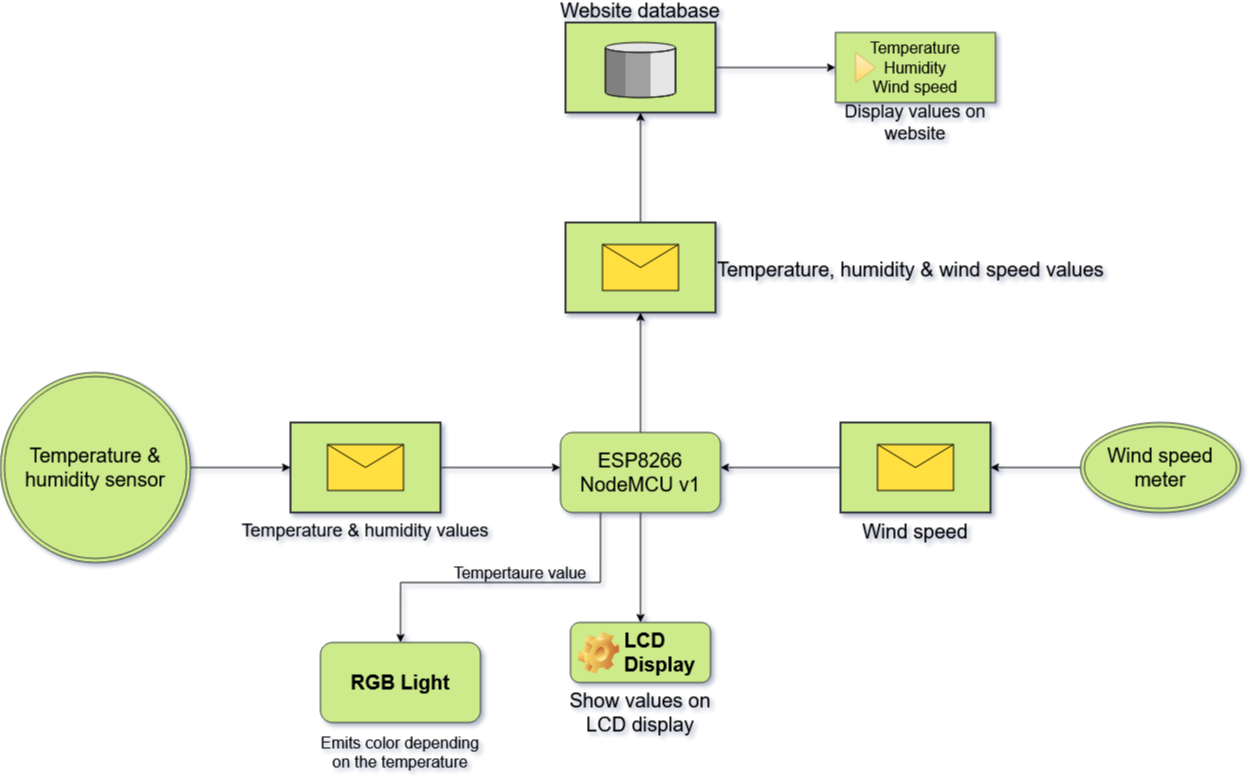

The diagram above was exported from draw.io. Its source (the exported page's mxGraphModel, read from the mxfile embedded in the PNG):
<mxGraphModel dx="1673" dy="956" grid="1" gridSize="10" guides="1" tooltips="1" connect="1" arrows="1" fold="1" page="1" pageScale="1.5" pageWidth="1169" pageHeight="826" background="none" math="0" shadow="0">
  <root>
    <mxCell id="0" style=";html=1;" />
    <mxCell id="1" style=";html=1;" parent="0" />
    <mxCell id="BzTIujFZCTQ6cvbx997V-9" style="edgeStyle=orthogonalEdgeStyle;rounded=0;orthogonalLoop=1;jettySize=auto;html=1;exitX=1;exitY=0.5;exitDx=0;exitDy=0;exitPerimeter=0;entryX=0;entryY=0.5;entryDx=0;entryDy=0;fontSize=20;" parent="1" source="BzTIujFZCTQ6cvbx997V-2" edge="1">
      <mxGeometry relative="1" as="geometry">
        <mxPoint x="799.9999999999995" y="565" as="targetPoint" />
      </mxGeometry>
    </mxCell>
    <mxCell id="BzTIujFZCTQ6cvbx997V-2" value="Temperature &amp; humidity values" style="strokeWidth=2;outlineConnect=0;dashed=0;align=center;fontSize=18;fillColor=#cdeb8b;verticalLabelPosition=bottom;verticalAlign=top;shape=mxgraph.eip.envelope_wrapper;strokeColor=#36393d;" parent="1" vertex="1">
      <mxGeometry x="530" y="520" width="150" height="90" as="geometry" />
    </mxCell>
    <mxCell id="BzTIujFZCTQ6cvbx997V-8" style="edgeStyle=orthogonalEdgeStyle;rounded=0;orthogonalLoop=1;jettySize=auto;html=1;exitX=0;exitY=0.5;exitDx=0;exitDy=0;exitPerimeter=0;fontSize=20;" parent="1" source="BzTIujFZCTQ6cvbx997V-3" edge="1">
      <mxGeometry relative="1" as="geometry">
        <mxPoint x="959.9999999999995" y="565" as="targetPoint" />
      </mxGeometry>
    </mxCell>
    <mxCell id="BzTIujFZCTQ6cvbx997V-3" value="Wind speed" style="strokeWidth=2;outlineConnect=0;dashed=0;align=center;fontSize=20;fillColor=#cdeb8b;verticalLabelPosition=bottom;verticalAlign=top;shape=mxgraph.eip.envelope_wrapper;strokeColor=#36393d;" parent="1" vertex="1">
      <mxGeometry x="1080" y="520" width="150" height="90" as="geometry" />
    </mxCell>
    <mxCell id="BzTIujFZCTQ6cvbx997V-29" style="edgeStyle=orthogonalEdgeStyle;rounded=0;orthogonalLoop=1;jettySize=auto;html=1;exitX=1;exitY=0.5;exitDx=0;exitDy=0;exitPerimeter=0;entryX=0;entryY=0.5;entryDx=0;entryDy=0;fontSize=16;" parent="1" source="BzTIujFZCTQ6cvbx997V-5" target="BzTIujFZCTQ6cvbx997V-27" edge="1">
      <mxGeometry relative="1" as="geometry" />
    </mxCell>
    <mxCell id="BzTIujFZCTQ6cvbx997V-5" value="Website database" style="strokeWidth=2;outlineConnect=0;dashed=0;align=center;fontSize=20;verticalLabelPosition=top;verticalAlign=bottom;shape=mxgraph.eip.message_store;fillColor=#cdeb8b;strokeColor=#36393d;labelPosition=center;" parent="1" vertex="1">
      <mxGeometry x="805" y="120" width="150" height="90" as="geometry" />
    </mxCell>
    <mxCell id="BzTIujFZCTQ6cvbx997V-17" style="edgeStyle=orthogonalEdgeStyle;rounded=0;orthogonalLoop=1;jettySize=auto;html=1;entryX=0.5;entryY=0;entryDx=0;entryDy=0;fontSize=20;" parent="1" source="BzTIujFZCTQ6cvbx997V-13" target="BzTIujFZCTQ6cvbx997V-15" edge="1">
      <mxGeometry relative="1" as="geometry" />
    </mxCell>
    <mxCell id="BzTIujFZCTQ6cvbx997V-38" style="edgeStyle=orthogonalEdgeStyle;rounded=0;orthogonalLoop=1;jettySize=auto;html=1;exitX=0.5;exitY=0;exitDx=0;exitDy=0;entryX=0.5;entryY=1;entryDx=0;entryDy=0;entryPerimeter=0;fontSize=18;fontColor=none;" parent="1" source="BzTIujFZCTQ6cvbx997V-13" target="BzTIujFZCTQ6cvbx997V-37" edge="1">
      <mxGeometry relative="1" as="geometry" />
    </mxCell>
    <mxCell id="auW5orM9QhS-La2MzLwk-2" style="edgeStyle=orthogonalEdgeStyle;rounded=0;orthogonalLoop=1;jettySize=auto;html=1;exitX=0.25;exitY=1;exitDx=0;exitDy=0;entryX=0.5;entryY=0;entryDx=0;entryDy=0;" edge="1" parent="1" source="BzTIujFZCTQ6cvbx997V-13" target="auW5orM9QhS-La2MzLwk-1">
      <mxGeometry relative="1" as="geometry">
        <Array as="points">
          <mxPoint x="840" y="680" />
          <mxPoint x="640" y="680" />
        </Array>
      </mxGeometry>
    </mxCell>
    <mxCell id="BzTIujFZCTQ6cvbx997V-13" value="&lt;div&gt;ESP8266&lt;/div&gt;&lt;div&gt;NodeMCU v1&lt;/div&gt;" style="rounded=1;whiteSpace=wrap;html=1;fontSize=20;fillColor=#cdeb8b;strokeColor=#36393d;" parent="1" vertex="1">
      <mxGeometry x="800" y="530" width="160" height="80" as="geometry" />
    </mxCell>
    <mxCell id="BzTIujFZCTQ6cvbx997V-18" style="edgeStyle=orthogonalEdgeStyle;rounded=0;orthogonalLoop=1;jettySize=auto;html=1;exitX=1;exitY=0.5;exitDx=0;exitDy=0;entryX=0;entryY=0.5;entryDx=0;entryDy=0;entryPerimeter=0;fontSize=20;" parent="1" target="BzTIujFZCTQ6cvbx997V-2" edge="1">
      <mxGeometry relative="1" as="geometry">
        <mxPoint x="430.00000000000637" y="565" as="sourcePoint" />
      </mxGeometry>
    </mxCell>
    <mxCell id="BzTIujFZCTQ6cvbx997V-15" value="LCD Display" style="label;whiteSpace=wrap;html=1;image=img/clipart/Gear_128x128.png;fontSize=20;fillColor=#cdeb8b;strokeColor=#36393d;" parent="1" vertex="1">
      <mxGeometry x="810" y="720" width="140" height="60" as="geometry" />
    </mxCell>
    <mxCell id="BzTIujFZCTQ6cvbx997V-19" value="Temperature &amp;amp; humidity sensor" style="ellipse;shape=doubleEllipse;whiteSpace=wrap;html=1;aspect=fixed;fontSize=20;fillColor=#cdeb8b;strokeColor=#36393d;" parent="1" vertex="1">
      <mxGeometry x="240" y="470" width="190" height="190" as="geometry" />
    </mxCell>
    <mxCell id="BzTIujFZCTQ6cvbx997V-22" style="edgeStyle=orthogonalEdgeStyle;rounded=0;orthogonalLoop=1;jettySize=auto;html=1;entryX=1;entryY=0.5;entryDx=0;entryDy=0;entryPerimeter=0;fontSize=20;" parent="1" source="BzTIujFZCTQ6cvbx997V-21" target="BzTIujFZCTQ6cvbx997V-3" edge="1">
      <mxGeometry relative="1" as="geometry" />
    </mxCell>
    <mxCell id="BzTIujFZCTQ6cvbx997V-21" value="Wind speed meter" style="ellipse;shape=doubleEllipse;whiteSpace=wrap;html=1;fontSize=20;fillColor=#cdeb8b;strokeColor=#36393d;" parent="1" vertex="1">
      <mxGeometry x="1320" y="520" width="160" height="90" as="geometry" />
    </mxCell>
    <mxCell id="BzTIujFZCTQ6cvbx997V-27" value="Temperature&lt;br&gt;&lt;div&gt;Humidity&lt;/div&gt;&lt;div&gt;Wind speed&lt;br&gt;&lt;/div&gt;" style="html=1;whiteSpace=wrap;container=1;recursiveResize=0;collapsible=0;fontSize=16;fillColor=#cdeb8b;strokeColor=#36393d;" parent="1" vertex="1">
      <mxGeometry x="1075" y="130" width="160" height="70" as="geometry" />
    </mxCell>
    <mxCell id="BzTIujFZCTQ6cvbx997V-28" value="" style="triangle;html=1;whiteSpace=wrap;fillColor=#fff2cc;strokeColor=#d6b656;gradientColor=#ffd966;" parent="BzTIujFZCTQ6cvbx997V-27" vertex="1">
      <mxGeometry x="20" y="20" width="20" height="30" as="geometry" />
    </mxCell>
    <mxCell id="BzTIujFZCTQ6cvbx997V-31" value="&lt;font style=&quot;font-size: 18px&quot;&gt;Display values on website&lt;/font&gt;" style="text;html=1;strokeColor=none;fillColor=none;align=center;verticalAlign=middle;whiteSpace=wrap;rounded=0;fontSize=16;" parent="1" vertex="1">
      <mxGeometry x="1055" y="210" width="200" height="20" as="geometry" />
    </mxCell>
    <mxCell id="BzTIujFZCTQ6cvbx997V-35" value="&lt;font style=&quot;font-size: 20px&quot;&gt;Show values on LCD display&lt;/font&gt;" style="text;html=1;strokeColor=none;fillColor=none;align=center;verticalAlign=middle;whiteSpace=wrap;rounded=0;fontSize=16;" parent="1" vertex="1">
      <mxGeometry x="790" y="800" width="180" height="20" as="geometry" />
    </mxCell>
    <mxCell id="BzTIujFZCTQ6cvbx997V-39" style="edgeStyle=orthogonalEdgeStyle;rounded=0;orthogonalLoop=1;jettySize=auto;html=1;exitX=0.5;exitY=0;exitDx=0;exitDy=0;exitPerimeter=0;entryX=0.5;entryY=1;entryDx=0;entryDy=0;entryPerimeter=0;fontSize=18;fontColor=none;" parent="1" source="BzTIujFZCTQ6cvbx997V-37" target="BzTIujFZCTQ6cvbx997V-5" edge="1">
      <mxGeometry relative="1" as="geometry" />
    </mxCell>
    <mxCell id="BzTIujFZCTQ6cvbx997V-37" value="Temperature, humidity &amp; wind speed values" style="strokeWidth=2;outlineConnect=0;dashed=0;align=left;fontSize=20;fillColor=#cdeb8b;verticalLabelPosition=middle;verticalAlign=middle;shape=mxgraph.eip.envelope_wrapper;labelBackgroundColor=none;html=0;labelPosition=right;strokeColor=#36393d;" parent="1" vertex="1">
      <mxGeometry x="805" y="320" width="150" height="90" as="geometry" />
    </mxCell>
    <mxCell id="auW5orM9QhS-La2MzLwk-1" value="&lt;b&gt;RGB Light&lt;/b&gt;" style="rounded=1;whiteSpace=wrap;html=1;fontSize=20;fillColor=#cdeb8b;strokeColor=#36393d;" vertex="1" parent="1">
      <mxGeometry x="560" y="740" width="160" height="80" as="geometry" />
    </mxCell>
    <mxCell id="auW5orM9QhS-La2MzLwk-5" value="Emits color depending on the temperature" style="text;html=1;strokeColor=none;fillColor=none;align=center;verticalAlign=middle;whiteSpace=wrap;rounded=0;fontSize=16;" vertex="1" parent="1">
      <mxGeometry x="550" y="840" width="180" height="20" as="geometry" />
    </mxCell>
    <mxCell id="auW5orM9QhS-La2MzLwk-6" value="Tempertaure value" style="text;html=1;strokeColor=none;fillColor=none;align=center;verticalAlign=middle;whiteSpace=wrap;rounded=0;fontSize=16;" vertex="1" parent="1">
      <mxGeometry x="670" y="660" width="180" height="20" as="geometry" />
    </mxCell>
  </root>
</mxGraphModel>